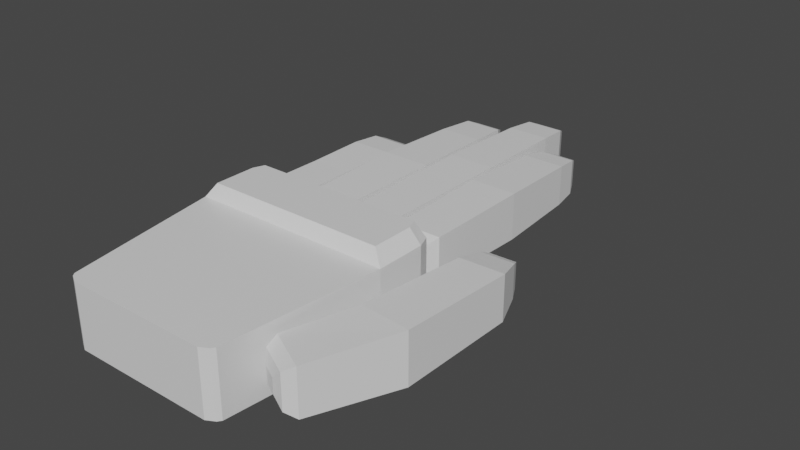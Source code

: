 # Source: hand.blend  (saved by Blender 2.83.18; exported with 4.5.12 LTS)
import bpy
from mathutils import Matrix  # noqa: F401  (used for matrix-valued properties, if any)

bpy.ops.wm.read_factory_settings(use_empty=True)
scene = bpy.context.scene
scene.name = 'Scene'

# ---- collections
col_collection = bpy.data.collections.new('Collection'); scene.collection.children.link(col_collection)

# ---- materials (node trees are filled in below, after node groups)
mat_material = bpy.data.materials.new('Material')
mat_material.alpha_threshold = 0.0
mat_material.use_transparent_shadow = False
mat_material.line_color = (0.0, 0.0, 0.0, 1.0)

# ---- material node trees
mat_material.use_nodes = True; mat_material.node_tree.nodes.clear()
_N = mat_material.node_tree.nodes; _L = mat_material.node_tree.links
n0 = _N.new('ShaderNodeOutputMaterial'); n0.name = 'Material Output'; n0.location = (300, 300)
n1 = _N.new('ShaderNodeBsdfPrincipled'); n1.name = 'Principled BSDF'; n1.location = (10, 300)
n1.distribution = 'GGX'
n1.subsurface_method = 'BURLEY'
n1.inputs[2].default_value = 0.4
n1.inputs[3].default_value = 1.45
n1.inputs[27].default_value = (0.0, 0.0, 0.0, 1.0)
n1.inputs[28].default_value = 1.0
_L.new(n1.outputs[0], n0.inputs[0])
n0.is_active_output = True

# ---- world
world_world = bpy.data.worlds.new('World'); scene.world = world_world
world_world.use_nodes = True; world_world.node_tree.nodes.clear()
_N = world_world.node_tree.nodes; _L = world_world.node_tree.links
n0 = _N.new('ShaderNodeOutputWorld'); n0.name = 'World Output'; n0.location = (300, 300)
n1 = _N.new('ShaderNodeBackground'); n1.name = 'Background'; n1.location = (10, 300)
n1.inputs[0].default_value = (0.05088, 0.05088, 0.05088, 1.0)
_L.new(n1.outputs[0], n0.inputs[0])
n0.is_active_output = True
world_world.color = (0.05088, 0.05088, 0.05088)
world_world.use_sun_shadow = False
world_world.sun_shadow_jitter_overblur = 0.0

# ---- meshes
me_cube = bpy.data.meshes.new('Cube')
me_cube.from_pydata([(1.348, 1.0, 1.0), (1.348, 1.0, -1.0), (1.156, -1.0, 1.0), (1.156, -1.0, -1.0), (-1.258, 1.0, 1.0), (-1.258, 1.0, -1.0), (-0.9252, -1.0, 1.0), (-0.9252, -1.0, -1.0), (1.348, 1.646, 1.0), (1.348, 1.646, -1.0), (-1.258, 1.646, 1.0), (-1.258, 1.646, -1.0), (1.285, 1.817, 1.0), (1.285, 1.817, -1.0), (-1.195, 1.817, 1.0), (-1.195, 1.817, -1.0), (1.055, 1.851, 1.0), (1.055, 1.851, -1.0), (-0.9646, 1.851, 1.0), (-0.9646, 1.851, -1.0), (1.122, -1.045, 1.0), (1.122, -1.045, -1.0), (-0.891, -1.045, 1.0), (-0.891, -1.045, -1.0), (1.019, -1.102, 1.0), (1.019, -1.102, -1.0), (-0.788, -1.102, 1.0), (-0.788, -1.102, -1.0), (-1.219, 2.089, -0.6671), (-1.219, 2.089, 0.6671), (-1.198, 3.864, -0.6141), (-1.198, 3.864, 0.6141), (-0.6858, 2.089, -0.6671), (-0.6858, 2.089, 0.6671), (-0.707, 3.864, -0.6141), (-0.707, 3.864, 0.6141), (-1.153, 1.968, -0.5021), (-1.153, 1.968, 0.5021), (-0.7518, 1.968, -0.5021), (-0.7518, 1.968, 0.5021), (-1.039, 1.928, -0.2169), (-1.039, 1.928, 0.2169), (-0.8659, 1.928, -0.2169), (-0.8659, 1.928, 0.2169), (-1.138, 4.002, -0.4625), (-1.138, 4.002, 0.4625), (-0.7676, 4.002, -0.4625), (-0.7676, 4.002, 0.4625), (-1.048, 4.065, -0.2393), (-1.048, 4.065, 0.2393), (-0.8569, 4.065, -0.2393), (-0.8569, 4.065, 0.2393), (-1.216, 2.74, -0.6587), (-1.216, 2.74, 0.6587), (-0.6892, 2.74, -0.6587), (-0.6892, 2.74, 0.6587), (-1.222, 3.503, 0.6745), (-0.6828, 3.503, -0.6745), (-1.222, 3.503, -0.6745), (-0.6828, 3.503, 0.6745), (-0.6104, 2.094, -0.7039), (-0.6104, 2.094, 0.7039), (-0.5772, 5.055, -0.6208), (-0.5772, 5.055, 0.6208), (-0.04733, 2.094, -0.7039), (-0.04733, 2.094, 0.7039), (-0.08056, 5.055, -0.6208), (-0.08056, 5.055, 0.6208), (-0.5408, 1.967, -0.5298), (-0.5408, 1.967, 0.5298), (-0.117, 1.967, -0.5298), (-0.117, 1.967, 0.5298), (-0.4204, 1.925, -0.2289), (-0.4204, 1.925, 0.2289), (-0.2373, 1.925, -0.2289), (-0.2373, 1.925, 0.2289), (-0.5159, 5.195, -0.4675), (-0.5159, 5.195, 0.4675), (-0.1419, 5.195, -0.4675), (-0.1419, 5.195, 0.4675), (-0.4257, 5.259, -0.2419), (-0.4257, 5.259, 0.2419), (-0.2321, 5.259, -0.2419), (-0.2321, 5.259, 0.2419), (-0.637, 3.438, -0.7702), (-0.637, 3.438, 0.7702), (-0.02081, 3.438, -0.7702), (-0.02081, 3.438, 0.7702), (-0.6084, 4.552, 0.6989), (-0.04933, 4.552, -0.6989), (-0.6084, 4.552, -0.6989), (-0.04933, 4.552, 0.6989), (0.04228, 2.094, -0.7023), (0.04228, 2.094, 0.7023), (0.07615, 5.557, -0.6177), (0.07615, 5.557, 0.6177), (0.6041, 2.094, -0.7023), (0.6041, 2.094, 0.7023), (0.5703, 5.557, -0.6177), (0.5703, 5.557, 0.6177), (0.1118, 1.967, -0.5286), (0.1118, 1.967, 0.5286), (0.5347, 1.967, -0.5286), (0.5347, 1.967, 0.5286), (0.2319, 1.925, -0.2284), (0.2319, 1.925, 0.2284), (0.4146, 1.925, -0.2284), (0.4146, 1.925, 0.2284), (0.1371, 5.696, -0.4652), (0.1371, 5.696, 0.4652), (0.5093, 5.696, -0.4652), (0.5093, 5.696, 0.4652), (0.2269, 5.76, -0.2407), (0.2269, 5.76, 0.2407), (0.4195, 5.76, -0.2407), (0.4195, 5.76, 0.2407), (0.02321, 3.91, -0.75), (0.02321, 3.91, 0.75), (0.6232, 3.91, -0.75), (0.6232, 3.91, 0.75), (0.04749, 5.161, 0.6893), (0.5989, 5.161, -0.6893), (0.04749, 5.161, -0.6893), (0.5989, 5.161, 0.6893), (0.6881, 2.093, -0.6944), (0.6881, 2.093, 0.6944), (0.7387, 4.862, -0.5679), (0.7387, 4.862, 0.5679), (1.244, 2.093, -0.6944), (1.244, 2.093, 0.6944), (1.193, 4.862, -0.5679), (1.193, 4.862, 0.5679), (0.7568, 1.967, -0.5227), (0.7568, 1.967, 0.5227), (1.175, 1.967, -0.5227), (1.175, 1.967, 0.5227), (0.8755, 1.926, -0.2258), (0.8755, 1.926, 0.2258), (1.056, 1.926, -0.2258), (1.056, 1.926, 0.2258), (0.7948, 4.99, -0.4277), (0.7948, 4.99, 0.4277), (1.137, 4.99, -0.4277), (1.137, 4.99, 0.4277), (0.8773, 5.049, -0.2213), (0.8773, 5.049, 0.2213), (1.054, 5.049, -0.2213), (1.054, 5.049, 0.2213), (0.6659, 3.473, -0.75), (0.6659, 3.473, 0.75), (1.266, 3.473, -0.75), (1.266, 3.473, 0.75), (0.7055, 4.556, 0.6509), (1.226, 4.556, -0.6509), (0.7055, 4.556, -0.6509), (1.226, 4.556, 0.6509), (1.278, -0.3746, -0.7223), (1.278, -0.3746, 0.7223), (1.703, 2.211, -0.537), (1.703, 2.211, 0.537), (1.789, -0.6436, -0.7223), (1.789, -0.6436, 0.7223), (2.132, 2.228, -0.537), (2.132, 2.228, 0.537), (1.28, -0.5236, -0.5437), (1.28, -0.5236, 0.5437), (1.665, -0.7261, -0.5437), (1.665, -0.7261, 0.5437), (1.37, -0.6193, -0.2349), (1.37, -0.6193, 0.2349), (1.536, -0.7068, -0.2349), (1.536, -0.7068, 0.2349), (1.751, 2.334, -0.4044), (1.751, 2.334, 0.4044), (2.074, 2.347, -0.4044), (2.074, 2.347, 0.4044), (1.827, 2.392, -0.2093), (1.827, 2.392, 0.2093), (1.994, 2.399, -0.2093), (1.994, 2.399, 0.2093), (1.683, 1.862, 0.7098), (2.25, 1.882, -0.7098), (1.683, 1.862, -0.7098), (2.25, 1.882, 0.7098), (1.565, 0.4703, -0.8006), (2.202, 0.4063, 0.8006), (1.565, 0.4703, 0.8006), (2.202, 0.4063, -0.8006), (-1.06, -0.1908, -1.0), (1.234, -0.1908, 1.0), (-1.06, -0.1908, 1.0), (1.234, -0.1908, -1.0), (0.04536, 1.0, -1.0), (0.1153, -1.0, 1.0), (0.1153, -1.0, -1.0), (0.04536, 1.0, 1.0), (0.04536, 1.646, -1.0), (0.04536, 1.817, -1.0), (0.04536, 1.817, 1.0), (0.04536, 1.851, -1.0), (0.04536, 1.851, 1.0), (0.1153, -1.045, 1.0), (0.1153, -1.045, -1.0), (0.1153, -1.102, 1.0), (0.1153, -1.102, -1.0), (0.087, -0.1908, -1.0), (0.087, -0.1908, 1.0), (-0.7949, 1.0, -1.0), (-0.5557, -1.0, 1.0), (-0.7949, 1.646, -1.0), (-0.7544, 1.817, -1.0), (-0.606, 1.851, -1.0), (-0.5337, -1.045, 1.0), (-0.4673, -1.102, 1.0), (-0.6525, -0.1908, -1.0), (-0.5557, -1.0, -1.0), (-0.7949, 1.0, 1.0), (-0.7544, 1.817, 1.0), (-0.606, 1.851, 1.0), (-0.5337, -1.045, -1.0), (-0.4673, -1.102, -1.0), (-0.6525, -0.1908, 1.0), (0.7426, -1.0, -1.0), (0.8309, 1.0, 1.0), (0.793, 1.817, 1.0), (0.6543, 1.851, 1.0), (0.722, -1.045, -1.0), (0.6599, -1.102, -1.0), (0.7784, -0.1908, 1.0), (0.8309, 1.0, -1.0), (0.7426, -1.0, 1.0), (0.8309, 1.646, -1.0), (0.793, 1.817, -1.0), (0.6543, 1.851, -1.0), (0.722, -1.045, 1.0), (0.6599, -1.102, 1.0), (0.7784, -0.1908, -1.0), (0.751, 1.079, 1.447), (1.216, 1.079, 1.447), (0.751, 1.621, 1.447), (1.216, 1.621, 1.447), (-1.128, 1.079, 1.447), (-1.128, 1.621, 1.447), (0.7169, 1.763, 1.447), (1.16, 1.763, 1.447), (-1.071, 1.763, 1.447), (-0.7116, 1.079, 1.447), (0.04428, 1.079, 1.447), (-0.7116, 1.621, 1.447), (0.04428, 1.621, 1.447), (-0.6752, 1.763, 1.447), (0.04428, 1.763, 1.447), (0.7596, 0.9457, -0.8079), (0.0457, 0.9457, -0.8079), (0.7118, -0.1365, -0.8079), (0.08354, -0.1365, -0.8079), (-0.7179, 0.9457, -0.8079), (-0.5885, -0.1365, -0.8079)], [], [(221, 190, 6, 208), (3, 2, 20, 21), (188, 190, 4, 5), (236, 191, 3, 222), (191, 189, 2, 3), (0, 1, 9, 8), (223, 0, 238, 237), (5, 4, 10, 11), (207, 5, 11, 209), (216, 195, 247, 246), (15, 14, 18, 19), (8, 9, 13, 12), (11, 10, 14, 15), (209, 11, 15, 210), (233, 225, 16, 17), (210, 15, 19, 211), (224, 12, 16, 225), (12, 13, 17, 16), (21, 20, 24, 25), (6, 7, 23, 22), (222, 3, 21, 226), (208, 6, 22, 212), (220, 213, 26, 27), (212, 22, 26, 213), (22, 23, 27, 26), (226, 21, 25, 227), (58, 56, 31, 30), (35, 34, 46, 47), (54, 55, 33, 32), (33, 29, 37, 39), (52, 54, 32, 28), (55, 53, 29, 33), (39, 37, 41, 43), (32, 33, 39, 38), (29, 28, 36, 37), (28, 32, 38, 36), (42, 43, 41, 40), (38, 39, 43, 42), (36, 38, 42, 40), (37, 36, 40, 41), (45, 47, 51, 49), (34, 30, 44, 46), (31, 35, 47, 45), (30, 31, 45, 44), (48, 49, 51, 50), (44, 45, 49, 48), (47, 46, 50, 51), (46, 44, 48, 50), (59, 56, 53, 55), (58, 57, 54, 52), (57, 59, 55, 54), (28, 29, 53, 52), (34, 35, 59, 57), (30, 34, 57, 58), (35, 31, 56, 59), (52, 53, 56, 58), (90, 88, 63, 62), (67, 66, 78, 79), (84, 85, 88, 90), (65, 61, 69, 71), (86, 87, 65, 64), (84, 86, 64, 60), (71, 69, 73, 75), (64, 65, 71, 70), (61, 60, 68, 69), (60, 64, 70, 68), (74, 75, 73, 72), (70, 71, 75, 74), (68, 70, 74, 72), (69, 68, 72, 73), (77, 79, 83, 81), (66, 62, 76, 78), (63, 67, 79, 77), (62, 63, 77, 76), (80, 81, 83, 82), (76, 77, 81, 80), (79, 78, 82, 83), (78, 76, 80, 82), (91, 88, 85, 87), (90, 89, 86, 84), (87, 85, 61, 65), (66, 67, 91, 89), (62, 66, 89, 90), (67, 63, 88, 91), (89, 91, 87, 86), (60, 61, 85, 84), (122, 120, 95, 94), (99, 98, 110, 111), (118, 119, 97, 96), (97, 93, 101, 103), (116, 118, 96, 92), (119, 117, 93, 97), (103, 101, 105, 107), (96, 97, 103, 102), (93, 92, 100, 101), (92, 96, 102, 100), (106, 107, 105, 104), (102, 103, 107, 106), (100, 102, 106, 104), (101, 100, 104, 105), (109, 111, 115, 113), (98, 94, 108, 110), (95, 99, 111, 109), (94, 95, 109, 108), (112, 113, 115, 114), (108, 109, 113, 112), (111, 110, 114, 115), (110, 108, 112, 114), (123, 120, 117, 119), (122, 121, 118, 116), (121, 123, 119, 118), (92, 93, 117, 116), (98, 99, 123, 121), (94, 98, 121, 122), (99, 95, 120, 123), (116, 117, 120, 122), (154, 152, 127, 126), (131, 130, 142, 143), (150, 151, 129, 128), (129, 125, 133, 135), (148, 150, 128, 124), (151, 149, 125, 129), (135, 133, 137, 139), (128, 129, 135, 134), (125, 124, 132, 133), (124, 128, 134, 132), (138, 139, 137, 136), (134, 135, 139, 138), (132, 134, 138, 136), (133, 132, 136, 137), (141, 143, 147, 145), (130, 126, 140, 142), (127, 131, 143, 141), (126, 127, 141, 140), (144, 145, 147, 146), (140, 141, 145, 144), (143, 142, 146, 147), (142, 140, 144, 146), (155, 152, 149, 151), (154, 153, 150, 148), (153, 155, 151, 150), (124, 125, 149, 148), (130, 131, 155, 153), (126, 130, 153, 154), (131, 127, 152, 155), (148, 149, 152, 154), (182, 180, 159, 158), (163, 162, 174, 175), (187, 185, 161, 160), (161, 157, 165, 167), (184, 187, 160, 156), (185, 186, 157, 161), (167, 165, 169, 171), (160, 161, 167, 166), (157, 156, 164, 165), (156, 160, 166, 164), (170, 171, 169, 168), (166, 167, 171, 170), (164, 166, 170, 168), (165, 164, 168, 169), (173, 175, 179, 177), (162, 158, 172, 174), (159, 163, 175, 173), (158, 159, 173, 172), (176, 177, 179, 178), (172, 173, 177, 176), (175, 174, 178, 179), (174, 172, 176, 178), (162, 163, 183, 181), (158, 162, 181, 182), (163, 159, 180, 183), (156, 157, 186, 184), (182, 181, 187, 184), (181, 183, 185, 187), (186, 180, 182, 184), (183, 180, 186, 185), (1, 0, 189, 191), (229, 1, 191, 236), (7, 6, 190, 188), (216, 4, 190, 221), (223, 195, 206, 228), (207, 192, 253, 256), (219, 202, 204, 220), (234, 201, 203, 235), (227, 235, 203, 204), (230, 193, 201, 234), (215, 194, 202, 219), (217, 198, 200, 218), (232, 197, 199, 233), (211, 218, 200, 199), (231, 196, 197, 232), (12, 224, 243, 244), (229, 192, 196, 231), (224, 198, 251, 243), (214, 205, 194, 215), (228, 206, 193, 230), (188, 214, 215, 7), (217, 14, 245, 250), (14, 10, 242, 245), (19, 18, 218, 211), (14, 217, 218, 18), (7, 215, 219, 23), (23, 219, 220, 27), (5, 207, 214, 188), (195, 216, 221, 206), (201, 212, 213, 203), (204, 203, 213, 220), (193, 208, 212, 201), (197, 210, 211, 199), (196, 209, 210, 197), (192, 207, 209, 196), (206, 221, 208, 193), (189, 228, 230, 2), (1, 229, 231, 9), (9, 231, 232, 13), (13, 232, 233, 17), (2, 230, 234, 20), (25, 24, 235, 227), (20, 234, 235, 24), (0, 223, 228, 189), (236, 205, 255, 254), (202, 226, 227, 204), (194, 222, 226, 202), (198, 224, 225, 200), (199, 200, 225, 233), (10, 4, 241, 242), (8, 12, 244, 240), (205, 236, 222, 194), (239, 240, 244, 243), (237, 238, 240, 239), (246, 247, 249, 248), (248, 249, 251, 250), (242, 248, 250, 245), (241, 246, 248, 242), (247, 237, 239, 249), (249, 239, 243, 251), (4, 216, 246, 241), (198, 217, 250, 251), (195, 223, 237, 247), (0, 8, 240, 238), (256, 253, 255, 257), (253, 252, 254, 255), (205, 214, 257, 255), (229, 236, 254, 252), (214, 207, 256, 257), (192, 229, 252, 253)])
_uv = me_cube.uv_layers.new(name='UVMap')
_uv.uv.foreach_set('vector', [0.8306, 0.6489, 0.875, 0.6489, 0.875, 0.75, 0.8306, 0.75, 0.375, 0.75, 0.625, 0.75, 0.625, 0.75, 0.375, 0.75, 0.375, 0.1011, 0.625, 0.1011, 0.625, 0.25, 0.375, 0.25, 0.3254, 0.6489, 0.375, 0.6489, 0.375, 0.75, 0.3254, 0.75, 0.375, 0.6489, 0.625, 0.6489, 0.625, 0.75, 0.375, 0.75, 0.625, 0.5, 0.375, 0.5, 0.375, 0.5, 0.625, 0.5, 0.6746, 0.5, 0.625, 0.5, 0.625, 0.5, 0.6746, 0.5, 0.375, 0.25, 0.625, 0.25, 0.625, 0.25, 0.375, 0.25, 0.1694, 0.5, 0.125, 0.5, 0.125, 0.5, 0.1694, 0.5, 0.8306, 0.5, 0.75, 0.5, 0.75, 0.5, 0.8306, 0.5, 0.375, 0.25, 0.625, 0.25, 0.625, 0.25, 0.375, 0.25, 0.625, 0.5, 0.375, 0.5, 0.375, 0.5, 0.625, 0.5, 0.375, 0.25, 0.625, 0.25, 0.625, 0.25, 0.375, 0.25, 0.1694, 0.5, 0.125, 0.5, 0.125, 0.5, 0.1694, 0.5, 0.375, 0.4504, 0.625, 0.4504, 0.625, 0.5, 0.375, 0.5, 0.1694, 0.5, 0.125, 0.5, 0.125, 0.5, 0.1694, 0.5, 0.6746, 0.5, 0.625, 0.5, 0.625, 0.5, 0.6746, 0.5, 0.625, 0.5, 0.375, 0.5, 0.375, 0.5, 0.625, 0.5, 0.375, 0.75, 0.625, 0.75, 0.625, 0.75, 0.375, 0.75, 0.625, 0.0, 0.375, 0.0, 0.375, 0.0, 0.625, 0.0, 0.3254, 0.75, 0.375, 0.75, 0.375, 0.75, 0.3254, 0.75, 0.8306, 0.75, 0.875, 0.75, 0.875, 0.75, 0.8306, 0.75, 0.375, 0.9556, 0.625, 0.9556, 0.625, 1.0, 0.375, 1.0, 0.8306, 0.75, 0.875, 0.75, 0.875, 0.75, 0.8306, 0.75, 0.625, 0.0, 0.375, 0.0, 0.375, 0.0, 0.625, 0.0, 0.3254, 0.75, 0.375, 0.75, 0.375, 0.75, 0.3254, 0.75, 0.375, 0.1944, 0.625, 0.1944, 0.625, 0.25, 0.375, 0.25, 0.625, 0.5, 0.375, 0.5, 0.375, 0.5, 0.625, 0.5, 0.375, 0.6588, 0.625, 0.6588, 0.625, 0.75, 0.375, 0.75, 0.625, 0.75, 0.875, 0.75, 0.875, 0.75, 0.625, 0.75, 0.125, 0.6588, 0.375, 0.6588, 0.375, 0.75, 0.125, 0.75, 0.625, 0.6588, 0.875, 0.6588, 0.875, 0.75, 0.625, 0.75, 0.625, 0.75, 0.875, 0.75, 0.875, 0.75, 0.625, 0.75, 0.375, 0.75, 0.625, 0.75, 0.625, 0.75, 0.375, 0.75, 0.625, 0.0, 0.375, 0.0, 0.375, 0.0, 0.625, 0.0, 0.125, 0.75, 0.375, 0.75, 0.375, 0.75, 0.125, 0.75, 0.375, 0.75, 0.625, 0.75, 0.625, 1.0, 0.375, 1.0, 0.375, 0.75, 0.625, 0.75, 0.625, 0.75, 0.375, 0.75, 0.125, 0.75, 0.375, 0.75, 0.375, 0.75, 0.125, 0.75, 0.625, 0.0, 0.375, 0.0, 0.375, 0.0, 0.625, 0.0, 0.875, 0.5, 0.625, 0.5, 0.625, 0.5, 0.875, 0.5, 0.375, 0.5, 0.125, 0.5, 0.125, 0.5, 0.375, 0.5, 0.875, 0.5, 0.625, 0.5, 0.625, 0.5, 0.875, 0.5, 0.375, 0.25, 0.625, 0.25, 0.625, 0.25, 0.375, 0.25, 0.375, 0.25, 0.625, 0.25, 0.625, 0.5, 0.375, 0.5, 0.375, 0.25, 0.625, 0.25, 0.625, 0.25, 0.375, 0.25, 0.625, 0.5, 0.375, 0.5, 0.375, 0.5, 0.625, 0.5, 0.375, 0.5, 0.125, 0.5, 0.125, 0.5, 0.375, 0.5, 0.625, 0.5556, 0.875, 0.5556, 0.875, 0.6588, 0.625, 0.6588, 0.125, 0.5556, 0.375, 0.5556, 0.375, 0.6588, 0.125, 0.6588, 0.375, 0.5556, 0.625, 0.5556, 0.625, 0.6588, 0.375, 0.6588, 0.375, 0.0, 0.625, 0.0, 0.625, 0.09122, 0.375, 0.09122, 0.375, 0.5, 0.625, 0.5, 0.625, 0.5556, 0.375, 0.5556, 0.125, 0.5, 0.375, 0.5, 0.375, 0.5556, 0.125, 0.5556, 0.625, 0.5, 0.875, 0.5, 0.875, 0.5556, 0.625, 0.5556, 0.375, 0.09122, 0.625, 0.09122, 0.625, 0.1944, 0.375, 0.1944, 0.375, 0.2054, 0.625, 0.2054, 0.625, 0.25, 0.375, 0.25, 0.625, 0.5, 0.375, 0.5, 0.375, 0.5, 0.625, 0.5, 0.375, 0.1136, 0.625, 0.1136, 0.625, 0.2054, 0.375, 0.2054, 0.625, 0.75, 0.875, 0.75, 0.875, 0.75, 0.625, 0.75, 0.375, 0.6364, 0.625, 0.6364, 0.625, 0.75, 0.375, 0.75, 0.125, 0.6364, 0.375, 0.6364, 0.375, 0.75, 0.125, 0.75, 0.625, 0.75, 0.875, 0.75, 0.875, 0.75, 0.625, 0.75, 0.375, 0.75, 0.625, 0.75, 0.625, 0.75, 0.375, 0.75, 0.625, 0.0, 0.375, 0.0, 0.375, 0.0, 0.625, 0.0, 0.125, 0.75, 0.375, 0.75, 0.375, 0.75, 0.125, 0.75, 0.375, 0.75, 0.625, 0.75, 0.625, 1.0, 0.375, 1.0, 0.375, 0.75, 0.625, 0.75, 0.625, 0.75, 0.375, 0.75, 0.125, 0.75, 0.375, 0.75, 0.375, 0.75, 0.125, 0.75, 0.625, 0.0, 0.375, 0.0, 0.375, 0.0, 0.625, 0.0, 0.875, 0.5, 0.625, 0.5, 0.625, 0.5, 0.875, 0.5, 0.375, 0.5, 0.125, 0.5, 0.125, 0.5, 0.375, 0.5, 0.875, 0.5, 0.625, 0.5, 0.625, 0.5, 0.875, 0.5, 0.375, 0.25, 0.625, 0.25, 0.625, 0.25, 0.375, 0.25, 0.375, 0.25, 0.625, 0.25, 0.625, 0.5, 0.375, 0.5, 0.375, 0.25, 0.625, 0.25, 0.625, 0.25, 0.375, 0.25, 0.625, 0.5, 0.375, 0.5, 0.375, 0.5, 0.625, 0.5, 0.375, 0.5, 0.125, 0.5, 0.125, 0.5, 0.375, 0.5, 0.625, 0.5446, 0.875, 0.5446, 0.875, 0.6364, 0.625, 0.6364, 0.125, 0.5446, 0.375, 0.5446, 0.375, 0.6364, 0.125, 0.6364, 0.625, 0.6364, 0.875, 0.6364, 0.875, 0.75, 0.625, 0.75, 0.375, 0.5, 0.625, 0.5, 0.625, 0.5446, 0.375, 0.5446, 0.125, 0.5, 0.375, 0.5, 0.375, 0.5446, 0.125, 0.5446, 0.625, 0.5, 0.875, 0.5, 0.875, 0.5446, 0.625, 0.5446, 0.375, 0.5446, 0.625, 0.5446, 0.625, 0.6364, 0.375, 0.6364, 0.375, 0.0, 0.625, 0.0, 0.625, 0.1136, 0.375, 0.1136, 0.375, 0.2197, 0.625, 0.2197, 0.625, 0.25, 0.375, 0.25, 0.625, 0.5, 0.375, 0.5, 0.375, 0.5, 0.625, 0.5, 0.375, 0.6186, 0.625, 0.6186, 0.625, 0.75, 0.375, 0.75, 0.625, 0.75, 0.875, 0.75, 0.875, 0.75, 0.625, 0.75, 0.125, 0.6186, 0.375, 0.6186, 0.375, 0.75, 0.125, 0.75, 0.625, 0.6186, 0.875, 0.6186, 0.875, 0.75, 0.625, 0.75, 0.625, 0.75, 0.875, 0.75, 0.875, 0.75, 0.625, 0.75, 0.375, 0.75, 0.625, 0.75, 0.625, 0.75, 0.375, 0.75, 0.625, 0.0, 0.375, 0.0, 0.375, 0.0, 0.625, 0.0, 0.125, 0.75, 0.375, 0.75, 0.375, 0.75, 0.125, 0.75, 0.375, 0.75, 0.625, 0.75, 0.625, 1.0, 0.375, 1.0, 0.375, 0.75, 0.625, 0.75, 0.625, 0.75, 0.375, 0.75, 0.125, 0.75, 0.375, 0.75, 0.375, 0.75, 0.125, 0.75, 0.625, 0.0, 0.375, 0.0, 0.375, 0.0, 0.625, 0.0, 0.875, 0.5, 0.625, 0.5, 0.625, 0.5, 0.875, 0.5, 0.375, 0.5, 0.125, 0.5, 0.125, 0.5, 0.375, 0.5, 0.875, 0.5, 0.625, 0.5, 0.625, 0.5, 0.875, 0.5, 0.375, 0.25, 0.625, 0.25, 0.625, 0.25, 0.375, 0.25, 0.375, 0.25, 0.625, 0.25, 0.625, 0.5, 0.375, 0.5, 0.375, 0.25, 0.625, 0.25, 0.625, 0.25, 0.375, 0.25, 0.625, 0.5, 0.375, 0.5, 0.375, 0.5, 0.625, 0.5, 0.375, 0.5, 0.125, 0.5, 0.125, 0.5, 0.375, 0.5, 0.625, 0.5303, 0.875, 0.5303, 0.875, 0.6186, 0.625, 0.6186, 0.125, 0.5303, 0.375, 0.5303, 0.375, 0.6186, 0.125, 0.6186, 0.375, 0.5303, 0.625, 0.5303, 0.625, 0.6186, 0.375, 0.6186, 0.375, 0.0, 0.625, 0.0, 0.625, 0.1314, 0.375, 0.1314, 0.375, 0.5, 0.625, 0.5, 0.625, 0.5303, 0.375, 0.5303, 0.125, 0.5, 0.375, 0.5, 0.375, 0.5303, 0.125, 0.5303, 0.625, 0.5, 0.875, 0.5, 0.875, 0.5303, 0.625, 0.5303, 0.375, 0.1314, 0.625, 0.1314, 0.625, 0.2197, 0.375, 0.2197, 0.375, 0.2195, 0.625, 0.2195, 0.625, 0.25, 0.375, 0.25, 0.625, 0.5, 0.375, 0.5, 0.375, 0.5, 0.625, 0.5, 0.375, 0.625, 0.625, 0.625, 0.625, 0.75, 0.375, 0.75, 0.625, 0.75, 0.875, 0.75, 0.875, 0.75, 0.625, 0.75, 0.125, 0.625, 0.375, 0.625, 0.375, 0.75, 0.125, 0.75, 0.625, 0.625, 0.875, 0.625, 0.875, 0.75, 0.625, 0.75, 0.625, 0.75, 0.875, 0.75, 0.875, 0.75, 0.625, 0.75, 0.375, 0.75, 0.625, 0.75, 0.625, 0.75, 0.375, 0.75, 0.625, 0.0, 0.375, 0.0, 0.375, 0.0, 0.625, 0.0, 0.125, 0.75, 0.375, 0.75, 0.375, 0.75, 0.125, 0.75, 0.375, 0.75, 0.625, 0.75, 0.625, 1.0, 0.375, 1.0, 0.375, 0.75, 0.625, 0.75, 0.625, 0.75, 0.375, 0.75, 0.125, 0.75, 0.375, 0.75, 0.375, 0.75, 0.125, 0.75, 0.625, 0.0, 0.375, 0.0, 0.375, 0.0, 0.625, 0.0, 0.875, 0.5, 0.625, 0.5, 0.625, 0.5, 0.875, 0.5, 0.375, 0.5, 0.125, 0.5, 0.125, 0.5, 0.375, 0.5, 0.875, 0.5, 0.625, 0.5, 0.625, 0.5, 0.875, 0.5, 0.375, 0.25, 0.625, 0.25, 0.625, 0.25, 0.375, 0.25, 0.375, 0.25, 0.625, 0.25, 0.625, 0.5, 0.375, 0.5, 0.375, 0.25, 0.625, 0.25, 0.625, 0.25, 0.375, 0.25, 0.625, 0.5, 0.375, 0.5, 0.375, 0.5, 0.625, 0.5, 0.375, 0.5, 0.125, 0.5, 0.125, 0.5, 0.375, 0.5, 0.625, 0.5305, 0.875, 0.5305, 0.875, 0.625, 0.625, 0.625, 0.125, 0.5305, 0.375, 0.5305, 0.375, 0.625, 0.125, 0.625, 0.375, 0.5305, 0.625, 0.5305, 0.625, 0.625, 0.375, 0.625, 0.375, 0.0, 0.625, 0.0, 0.625, 0.125, 0.375, 0.125, 0.375, 0.5, 0.625, 0.5, 0.625, 0.5305, 0.375, 0.5305, 0.125, 0.5, 0.375, 0.5, 0.375, 0.5305, 0.125, 0.5305, 0.625, 0.5, 0.875, 0.5, 0.875, 0.5305, 0.625, 0.5305, 0.375, 0.125, 0.625, 0.125, 0.625, 0.2195, 0.375, 0.2195, 0.375, 0.2195, 0.625, 0.2195, 0.625, 0.25, 0.375, 0.25, 0.625, 0.5, 0.375, 0.5, 0.375, 0.5, 0.625, 0.5, 0.375, 0.6834, 0.625, 0.6834, 0.625, 0.75, 0.375, 0.75, 0.625, 0.75, 0.875, 0.75, 0.875, 0.75, 0.625, 0.75, 0.125, 0.6834, 0.375, 0.6834, 0.375, 0.75, 0.125, 0.75, 0.625, 0.6834, 0.875, 0.6834, 0.875, 0.75, 0.625, 0.75, 0.625, 0.75, 0.875, 0.75, 0.875, 0.75, 0.625, 0.75, 0.375, 0.75, 0.625, 0.75, 0.625, 0.75, 0.375, 0.75, 0.625, 0.0, 0.375, 0.0, 0.375, 0.0, 0.625, 0.0, 0.125, 0.75, 0.375, 0.75, 0.375, 0.75, 0.125, 0.75, 0.375, 0.75, 0.625, 0.75, 0.625, 1.0, 0.375, 1.0, 0.375, 0.75, 0.625, 0.75, 0.625, 0.75, 0.375, 0.75, 0.125, 0.75, 0.375, 0.75, 0.375, 0.75, 0.125, 0.75, 0.625, 0.0, 0.375, 0.0, 0.375, 0.0, 0.625, 0.0, 0.875, 0.5, 0.625, 0.5, 0.625, 0.5, 0.875, 0.5, 0.375, 0.5, 0.125, 0.5, 0.125, 0.5, 0.375, 0.5, 0.875, 0.5, 0.625, 0.5, 0.625, 0.5, 0.875, 0.5, 0.375, 0.25, 0.625, 0.25, 0.625, 0.25, 0.375, 0.25, 0.375, 0.25, 0.625, 0.25, 0.625, 0.5, 0.375, 0.5, 0.375, 0.25, 0.625, 0.25, 0.625, 0.25, 0.375, 0.25, 0.625, 0.5, 0.375, 0.5, 0.375, 0.5, 0.625, 0.5, 0.375, 0.5, 0.125, 0.5, 0.125, 0.5, 0.375, 0.5, 0.375, 0.5, 0.625, 0.5, 0.625, 0.5305, 0.375, 0.5305, 0.125, 0.5, 0.375, 0.5, 0.375, 0.5305, 0.125, 0.5305, 0.625, 0.5, 0.875, 0.5, 0.875, 0.5305, 0.625, 0.5305, 0.375, 0.0, 0.625, 0.0, 0.625, 0.06664, 0.375, 0.06664, 0.125, 0.5305, 0.375, 0.5305, 0.375, 0.6834, 0.125, 0.6834, 0.375, 0.5305, 0.625, 0.5305, 0.625, 0.6834, 0.375, 0.6834, 0.625, 0.06664, 0.625, 0.2195, 0.375, 0.2195, 0.375, 0.06664, 0.625, 0.5305, 0.875, 0.5305, 0.875, 0.6834, 0.625, 0.6834, 0.375, 0.5, 0.625, 0.5, 0.625, 0.6489, 0.375, 0.6489, 0.3254, 0.5, 0.375, 0.5, 0.375, 0.6489, 0.3254, 0.6489, 0.375, 0.0, 0.625, 0.0, 0.625, 0.1011, 0.375, 0.1011, 0.8306, 0.5, 0.875, 0.5, 0.875, 0.6489, 0.8306, 0.6489, 0.6746, 0.5, 0.75, 0.5, 0.75, 0.6489, 0.6746, 0.6489, 0.1694, 0.5, 0.25, 0.5, 0.25, 0.5, 0.1694, 0.5, 0.1694, 0.75, 0.25, 0.75, 0.25, 0.75, 0.1694, 0.75, 0.6746, 0.75, 0.75, 0.75, 0.75, 0.75, 0.6746, 0.75, 0.375, 0.7996, 0.625, 0.7996, 0.625, 0.875, 0.375, 0.875, 0.6746, 0.75, 0.75, 0.75, 0.75, 0.75, 0.6746, 0.75, 0.1694, 0.75, 0.25, 0.75, 0.25, 0.75, 0.1694, 0.75, 0.8306, 0.5, 0.75, 0.5, 0.75, 0.5, 0.8306, 0.5, 0.3254, 0.5, 0.25, 0.5, 0.25, 0.5, 0.3254, 0.5, 0.375, 0.2944, 0.625, 0.2944, 0.625, 0.375, 0.375, 0.375, 0.3254, 0.5, 0.25, 0.5, 0.25, 0.5, 0.3254, 0.5, 0.625, 0.5, 0.6746, 0.5, 0.6746, 0.5, 0.625, 0.5, 0.3254, 0.5, 0.25, 0.5, 0.25, 0.5, 0.3254, 0.5, 0.6746, 0.5, 0.75, 0.5, 0.75, 0.5, 0.6746, 0.5, 0.1694, 0.6489, 0.25, 0.6489, 0.25, 0.75, 0.1694, 0.75, 0.6746, 0.6489, 0.75, 0.6489, 0.75, 0.75, 0.6746, 0.75, 0.125, 0.6489, 0.1694, 0.6489, 0.1694, 0.75, 0.125, 0.75, 0.8306, 0.5, 0.875, 0.5, 0.875, 0.5, 0.8306, 0.5, 0.625, 0.25, 0.625, 0.25, 0.625, 0.25, 0.625, 0.25, 0.375, 0.25, 0.625, 0.25, 0.625, 0.2944, 0.375, 0.2944, 0.875, 0.5, 0.8306, 0.5, 0.8306, 0.5, 0.875, 0.5, 0.125, 0.75, 0.1694, 0.75, 0.1694, 0.75, 0.125, 0.75, 0.125, 0.75, 0.1694, 0.75, 0.1694, 0.75, 0.125, 0.75, 0.125, 0.5, 0.1694, 0.5, 0.1694, 0.6489, 0.125, 0.6489, 0.75, 0.5, 0.8306, 0.5, 0.8306, 0.6489, 0.75, 0.6489, 0.75, 0.75, 0.8306, 0.75, 0.8306, 0.75, 0.75, 0.75, 0.375, 0.875, 0.625, 0.875, 0.625, 0.9556, 0.375, 0.9556, 0.75, 0.75, 0.8306, 0.75, 0.8306, 0.75, 0.75, 0.75, 0.25, 0.5, 0.1694, 0.5, 0.1694, 0.5, 0.25, 0.5, 0.25, 0.5, 0.1694, 0.5, 0.1694, 0.5, 0.25, 0.5, 0.25, 0.5, 0.1694, 0.5, 0.1694, 0.5, 0.25, 0.5, 0.75, 0.6489, 0.8306, 0.6489, 0.8306, 0.75, 0.75, 0.75, 0.625, 0.6489, 0.6746, 0.6489, 0.6746, 0.75, 0.625, 0.75, 0.375, 0.5, 0.3254, 0.5, 0.3254, 0.5, 0.375, 0.5, 0.375, 0.5, 0.3254, 0.5, 0.3254, 0.5, 0.375, 0.5, 0.375, 0.5, 0.3254, 0.5, 0.3254, 0.5, 0.375, 0.5, 0.625, 0.75, 0.6746, 0.75, 0.6746, 0.75, 0.625, 0.75, 0.375, 0.75, 0.625, 0.75, 0.625, 0.7996, 0.375, 0.7996, 0.625, 0.75, 0.6746, 0.75, 0.6746, 0.75, 0.625, 0.75, 0.625, 0.5, 0.6746, 0.5, 0.6746, 0.6489, 0.625, 0.6489, 0.3254, 0.6489, 0.25, 0.6489, 0.25, 0.6489, 0.3254, 0.6489, 0.25, 0.75, 0.3254, 0.75, 0.3254, 0.75, 0.25, 0.75, 0.25, 0.75, 0.3254, 0.75, 0.3254, 0.75, 0.25, 0.75, 0.75, 0.5, 0.6746, 0.5, 0.6746, 0.5, 0.75, 0.5, 0.375, 0.375, 0.625, 0.375, 0.625, 0.4504, 0.375, 0.4504, 0.625, 0.25, 0.625, 0.25, 0.625, 0.25, 0.625, 0.25, 0.625, 0.5, 0.625, 0.5, 0.625, 0.5, 0.625, 0.5, 0.25, 0.6489, 0.3254, 0.6489, 0.3254, 0.75, 0.25, 0.75, 0.6746, 0.5, 0.625, 0.5, 0.625, 0.5, 0.6746, 0.5, 0.6746, 0.5, 0.625, 0.5, 0.625, 0.5, 0.6746, 0.5, 0.8306, 0.5, 0.75, 0.5, 0.75, 0.5, 0.8306, 0.5, 0.8306, 0.5, 0.75, 0.5, 0.75, 0.5, 0.8306, 0.5, 0.875, 0.5, 0.8306, 0.5, 0.8306, 0.5, 0.875, 0.5, 0.875, 0.5, 0.8306, 0.5, 0.8306, 0.5, 0.875, 0.5, 0.75, 0.5, 0.6746, 0.5, 0.6746, 0.5, 0.75, 0.5, 0.75, 0.5, 0.6746, 0.5, 0.6746, 0.5, 0.75, 0.5, 0.875, 0.5, 0.8306, 0.5, 0.8306, 0.5, 0.875, 0.5, 0.75, 0.5, 0.8306, 0.5, 0.8306, 0.5, 0.75, 0.5, 0.75, 0.5, 0.6746, 0.5, 0.6746, 0.5, 0.75, 0.5, 0.625, 0.5, 0.625, 0.5, 0.625, 0.5, 0.625, 0.5, 0.1694, 0.5, 0.25, 0.5, 0.25, 0.6489, 0.1694, 0.6489, 0.25, 0.5, 0.3254, 0.5, 0.3254, 0.6489, 0.25, 0.6489, 0.25, 0.6489, 0.1694, 0.6489, 0.1694, 0.6489, 0.25, 0.6489, 0.3254, 0.5, 0.3254, 0.6489, 0.3254, 0.6489, 0.3254, 0.5, 0.1694, 0.6489, 0.1694, 0.5, 0.1694, 0.5, 0.1694, 0.6489, 0.25, 0.5, 0.3254, 0.5, 0.3254, 0.5, 0.25, 0.5])
me_cube.materials.append(mat_material)
me_cube.use_remesh_preserve_volume = False
me_cube.use_remesh_preserve_attributes = False
me_cube.use_mirror_vertex_groups = False
me_cube.update()
arm_armature_002 = bpy.data.armatures.new('Armature.002')  # bones are not reproduced

# ---- objects
ob_armature_002 = bpy.data.objects.new('Armature.002', arm_armature_002)
ob_cube = bpy.data.objects.new('Cube', me_cube)

# ---- transforms, parenting, visibility, modifiers, constraints
ob_armature_002.location = (0.0308, -1.101, 0.0)
ob_armature_002.rotation_euler = (-1.571, -0.0, 0.0)
ob_armature_002.show_in_front = True
ob_armature_002.lineart.crease_threshold = 0.0
ob_cube.parent = ob_armature_002
ob_cube.matrix_parent_inverse = Matrix(((1.0, -0.0, 0.0, -0.0308), (0.0, -2.821e-07, -1.0, -3.106e-07), (-0.0, 1.0, -2.821e-07, 1.101), (-0.0, 0.0, 0.0, 1.0)))
ob_cube.location = (0.0, 0.0, 0.0)
ob_cube.scale = (1.0, 1.0, 0.4)
ob_cube.lock_rotations_4d = False
ob_cube.empty_display_type = 'ARROWS'
ob_cube.lineart.crease_threshold = 0.0
_vg = ob_cube.vertex_groups.new(name='Bone')
for _i, _w in zip([0, 1, 2, 3, 4, 5, 6, 7, 8, 9, 10, 11, 12, 13, 14, 15, 16, 17, 18, 19, 20, 21, 22, 23, 24, 25, 26, 27, 188, 189, 190, 191, 192, 193, 194, 195, 196, 197, 198, 199, 200, 201, 202, 203, 204, 205, 206, 207, 208, 209, 210, 211, 212, 213, 214, 215, 216, 217, 218, 219, 220, 221, 222, 223, 224, 225, 226, 227, 228, 229, 230, 231, 232, 233, 234, 235, 236, 237, 238, 239, 240, 241, 242, 243, 244, 245, 246, 247, 248, 249, 250, 251, 252, 253, 254, 255, 256, 257], [0.853, 0.8482, 0.04877, 0.03965, 0.9783, 0.9842, 0.8138, 0.8102, 0.9027, 0.8963, 0.984, 0.986, 0.9131, 0.9051, 0.9849, 0.9865, 0.9283, 0.9193, 0.9864, 0.9874, 0.03674, 0.02878, 0.7967, 0.793, 0.0227, 0.01497, 0.754, 0.7437, 0.9483, 0.3421, 0.9469, 0.325, 0.9903, 0.1164, 0.117, 0.9874, 0.9942, 0.9937, 0.9938, 0.9935, 0.9939, 0.1046, 0.105, 0.09379, 0.09389, 0.8924, 0.9166, 0.9851, 0.7132, 0.9877, 0.9882, 0.9892, 0.6803, 0.6066, 0.9379, 0.7026, 0.9783, 0.9873, 0.9885, 0.6707, 0.6037, 0.9377, 0.02332, 0.871, 0.9461, 0.9569, 0.01553, 0.01214, 0.3158, 0.8727, 0.03067, 0.9215, 0.9322, 0.9432, 0.02136, 0.01499, 0.2689, 0.9118, 0.8743, 0.9371, 0.9091, 0.9805, 0.9843, 0.9449, 0.9172, 0.9851, 0.9828, 0.9872, 0.9861, 0.9908, 0.987, 0.9917, 0.8602, 0.99, 0.3384, 0.9359, 0.9839, 0.9427]): _vg.add([_i], _w, 'REPLACE')
_vg = ob_cube.vertex_groups.new(name='Bone.001')
for _i, _w in zip([0, 1, 2, 3, 6, 7, 8, 9, 12, 13, 16, 17, 20, 21, 22, 23, 24, 25, 26, 27, 156, 157, 160, 161, 164, 165, 166, 167, 168, 169, 170, 171, 184, 186, 188, 189, 190, 191, 193, 194, 201, 202, 203, 204, 205, 206, 208, 212, 213, 214, 215, 219, 220, 221, 222, 223, 224, 225, 226, 227, 228, 229, 230, 231, 232, 233, 234, 235, 236, 237, 238, 239, 240, 243, 244, 252, 254, 255, 257], [0.147, 0.1518, 0.9506, 0.9552, 0.1862, 0.1898, 0.09727, 0.1037, 0.08693, 0.09493, 0.07174, 0.08075, 0.9566, 0.9606, 0.2033, 0.207, 0.9637, 0.9675, 0.246, 0.2563, 0.8768, 0.8855, 0.5031, 0.5049, 0.8912, 0.9005, 0.5011, 0.5021, 0.8614, 0.8698, 0.4566, 0.4571, 0.03494, 0.04046, 0.0517, 0.6579, 0.05311, 0.675, 0.8836, 0.883, 0.8954, 0.895, 0.9062, 0.9061, 0.1076, 0.08338, 0.2868, 0.3197, 0.3934, 0.06212, 0.2974, 0.3293, 0.3963, 0.0623, 0.9633, 0.129, 0.0539, 0.03627, 0.9672, 0.9689, 0.6842, 0.1273, 0.9597, 0.07852, 0.0678, 0.05679, 0.9643, 0.9675, 0.7311, 0.08819, 0.1257, 0.06286, 0.09091, 0.05506, 0.08276, 0.1398, 0.6616, 0.06407, 0.05731]): _vg.add([_i], _w, 'REPLACE')
_vg = ob_cube.vertex_groups.new(name='Bone.002')
for _i, _w in zip([156, 157, 160, 161, 164, 165, 166, 167, 168, 169, 170, 171, 180, 182, 184, 185, 186, 187], [0.1166, 0.1099, 0.4857, 0.4831, 0.1055, 0.09716, 0.4942, 0.4929, 0.1372, 0.129, 0.541, 0.5405, 0.01326, 0.006137, 0.8768, 0.515, 0.8711, 0.5144]): _vg.add([_i], _w, 'REPLACE')
_vg = ob_cube.vertex_groups.new(name='Bone.003')
for _i, _w in zip([162, 163, 174, 175, 180, 181, 182, 183, 184, 185, 186, 187], [0.08592, 0.1292, 0.02449, 0.05367, 0.08836, 0.4763, 0.05391, 0.8118, 0.05486, 0.474, 0.05761, 0.4703]): _vg.add([_i], _w, 'REPLACE')
_vg = ob_cube.vertex_groups.new(name='Bone.004')
for _i, _w in zip([158, 159, 162, 163, 172, 173, 174, 175, 176, 177, 178, 179, 180, 181, 182, 183, 184, 186], [0.9819, 0.9702, 0.9122, 0.868, 0.9899, 0.985, 0.9618, 0.945, 0.9934, 0.9916, 0.9838, 0.9787, 0.8784, 0.5156, 0.9167, 0.1752, 0.001709, 0.00207]): _vg.add([_i], _w, 'REPLACE')
_vg = ob_cube.vertex_groups.new(name='Bone.005')
for _i, _w in zip([28, 29, 32, 33, 35, 36, 37, 38, 39, 40, 41, 42, 43, 52, 53, 54, 55, 56, 57, 58, 59], [0.997, 0.9897, 0.9959, 0.9888, 0.002292, 0.9984, 0.9938, 0.9977, 0.9931, 0.9986, 0.9965, 0.9983, 0.9962, 0.9638, 0.927, 0.9567, 0.9234, 0.08869, 0.05419, 0.04157, 0.09271]): _vg.add([_i], _w, 'REPLACE')
_vg = ob_cube.vertex_groups.new(name='Bone.006')
_vg = ob_cube.vertex_groups.new(name='Bone.007')
for _i, _w in zip([30, 31, 34, 35, 44, 45, 46, 47, 48, 49, 50, 51, 52, 53, 54, 55, 56, 57, 58, 59], [0.9925, 0.9756, 0.9899, 0.9739, 0.997, 0.9866, 0.9955, 0.9856, 0.998, 0.9923, 0.9972, 0.9918, 0.02233, 0.07304, 0.03668, 0.07657, 0.9113, 0.9458, 0.9542, 0.9073]): _vg.add([_i], _w, 'REPLACE')
_vg = ob_cube.vertex_groups.new(name='Bone.008')
for _i, _w in zip([60, 61, 64, 65, 68, 69, 70, 71, 72, 73, 74, 75, 85, 87], [0.9725, 0.9516, 0.9724, 0.9514, 0.987, 0.9712, 0.9867, 0.9709, 0.9927, 0.9844, 0.9925, 0.9843, 0.01777, 0.01765]): _vg.add([_i], _w, 'REPLACE')
_vg = ob_cube.vertex_groups.new(name='Bone.009')
for _i, _w in zip([60, 61, 64, 65, 69, 71, 84, 85, 86, 87, 88, 89, 90, 91], [0.003552, 0.04281, 0.003836, 0.04319, 0.005297, 0.005835, 0.9563, 0.9256, 0.9565, 0.9257, 0.05088, 0.008312, 0.008607, 0.0508]): _vg.add([_i], _w, 'REPLACE')
_vg = ob_cube.vertex_groups.new(name='Bone.010')
for _i, _w in zip([62, 63, 66, 67, 76, 77, 78, 79, 80, 81, 82, 83, 85, 87, 88, 89, 90, 91], [0.9965, 0.9902, 0.9965, 0.9903, 0.9984, 0.9946, 0.9985, 0.9947, 0.9988, 0.9968, 0.999, 0.9969, 0.03101, 0.03088, 0.9473, 0.9702, 0.97, 0.9474]): _vg.add([_i], _w, 'REPLACE')
_vg = ob_cube.vertex_groups.new(name='Bone.011')
for _i, _w in zip([92, 93, 96, 97, 100, 101, 102, 103, 104, 105, 106, 107, 116, 117, 118, 119, 120, 121, 123], [0.9998, 0.9993, 0.9996, 0.9991, 0.9999, 0.9996, 0.9998, 0.9995, 0.9999, 0.9997, 0.9998, 0.9997, 0.9861, 0.9727, 0.981, 0.9696, 0.03613, 0.009329, 0.04586]): _vg.add([_i], _w, 'REPLACE')
_vg = ob_cube.vertex_groups.new(name='Bone.012')
_vg = ob_cube.vertex_groups.new(name='Bone.013')
for _i, _w in zip([94, 95, 98, 99, 108, 109, 110, 111, 112, 113, 114, 115, 117, 119, 120, 121, 122, 123], [0.9971, 0.9897, 0.9946, 0.9878, 0.9989, 0.9944, 0.9975, 0.9933, 0.9995, 0.9968, 0.9985, 0.9962, 0.00458, 0.0108, 0.9569, 0.9703, 0.9788, 0.9521]): _vg.add([_i], _w, 'REPLACE')
_vg = ob_cube.vertex_groups.new(name='Bone.014')
for _i, _w in zip([124, 125, 128, 129, 132, 133, 134, 135, 136, 137, 138, 139, 149, 151], [0.9746, 0.9542, 0.9745, 0.954, 0.9875, 0.9724, 0.9872, 0.9721, 0.992, 0.9844, 0.9918, 0.9843, 0.01468, 0.01457]): _vg.add([_i], _w, 'REPLACE')
_vg = ob_cube.vertex_groups.new(name='Bone.015')
for _i, _w in zip([125, 129, 133, 135, 148, 149, 150, 151, 152, 153, 154, 155], [0.03805, 0.03842, 0.003079, 0.003598, 0.9591, 0.9282, 0.9593, 0.9283, 0.05366, 0.008526, 0.008881, 0.05355]): _vg.add([_i], _w, 'REPLACE')
_vg = ob_cube.vertex_groups.new(name='Bone.016')
for _i, _w in zip([126, 127, 130, 131, 140, 141, 142, 143, 144, 145, 146, 147, 149, 151, 152, 153, 154, 155], [0.994, 0.9829, 0.9941, 0.983, 0.9972, 0.9903, 0.9974, 0.9905, 0.9977, 0.994, 0.9981, 0.9942, 0.02897, 0.02885, 0.9445, 0.9701, 0.9699, 0.9446]): _vg.add([_i], _w, 'REPLACE')
_m = ob_cube.modifiers.new('Armature', 'ARMATURE')
_m = ob_cube.modifiers.new('Armature.001', 'ARMATURE')
_m = ob_cube.modifiers.new('Armature.002', 'ARMATURE')
_m.object = ob_armature_002

# ---- collection membership
col_collection.objects.link(ob_armature_002)
col_collection.objects.link(ob_cube)

# ---- scene / render settings (as saved in the file)
scene.frame_start = 1; scene.frame_end = 250; scene.frame_set(1)
scene.render.engine = 'BLENDER_EEVEE_NEXT'
scene.cycles.use_denoising = False
scene.cycles.samples = 128
scene.cycles.sampling_pattern = 'TABULATED_SOBOL'
scene.cycles.use_adaptive_sampling = False
scene.cycles.use_light_tree = False
scene.view_settings.view_transform = 'Filmic'
bpy.context.view_layer.update()

# ---- added for rendering (the .blend has no active camera and no usable light): camera, sun
cam_auto = bpy.data.cameras.new('AutoCamera')
cam_auto.lens = 50.0
cam_auto.sensor_width = 36.0
cam_auto.clip_end = 1000.0
ob_auto_camera = bpy.data.objects.new('AutoCamera', cam_auto)
scene.collection.objects.link(ob_auto_camera)
ob_auto_camera.location = (7.68345, -6.29592, 5.83926)
ob_auto_camera.rotation_euler = (1.09748, -7.21219e-08, 0.694738)
scene.camera = ob_auto_camera
light_auto_sun = bpy.data.lights.new('AutoSun', 'SUN')
light_auto_sun.energy = 3.0
light_auto_sun.angle = 0.0523599
ob_auto_sun = bpy.data.objects.new('AutoSun', light_auto_sun)
scene.collection.objects.link(ob_auto_sun)
ob_auto_sun.rotation_euler = (0.872665, 0.174533, 0.523599)
bpy.context.view_layer.update()

